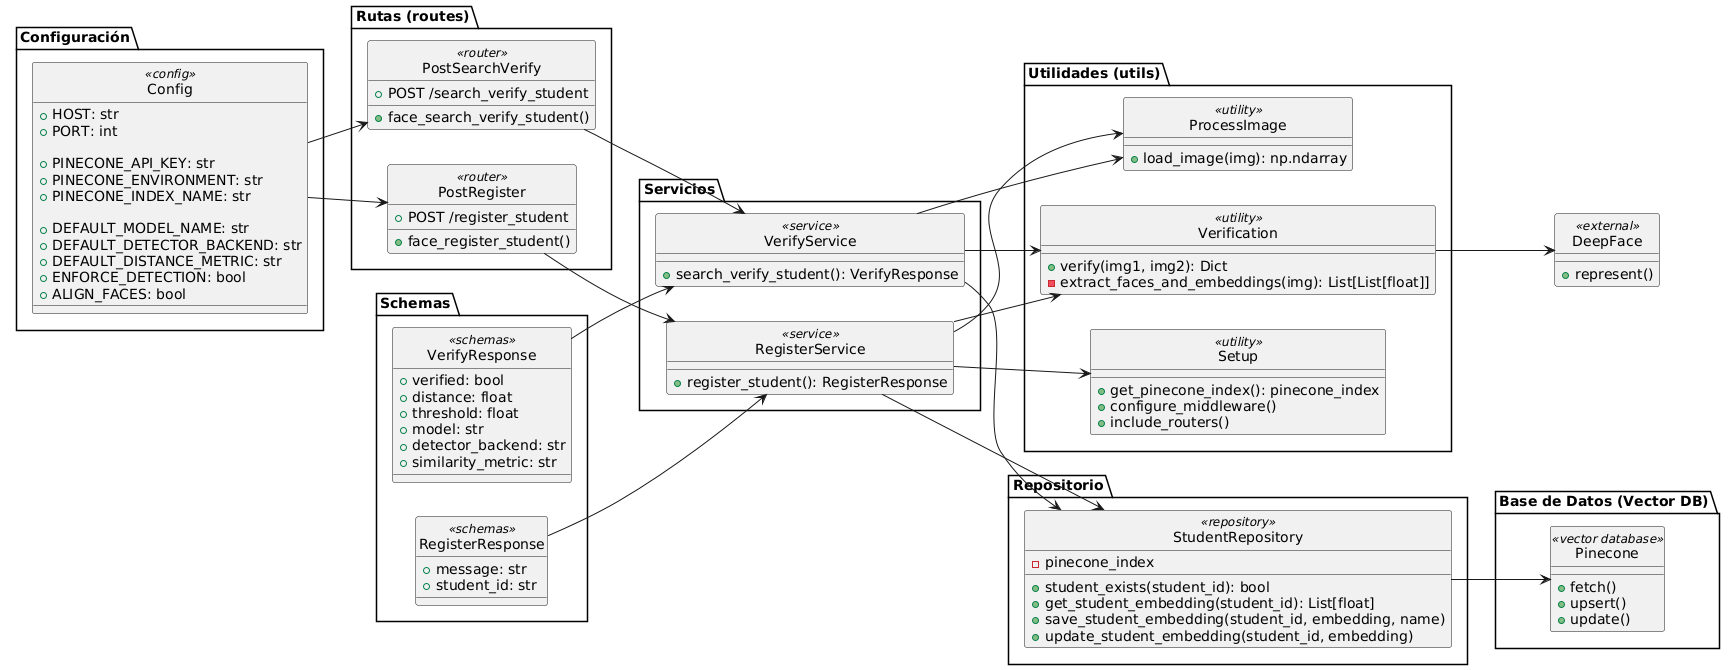

The diagram above was rendered by PlantUML. Its source (embedded in the PNG):
@startuml
left to right direction
skinparam style strictuml
skinparam componentStyle uml2

' === CONFIGURACIÓN ===
package "Configuración" {
    class Config <<config>> {
        +HOST: str
        +PORT: int

        +PINECONE_API_KEY: str
        +PINECONE_ENVIRONMENT: str
        +PINECONE_INDEX_NAME: str

        +DEFAULT_MODEL_NAME: str
        +DEFAULT_DETECTOR_BACKEND: str
        +DEFAULT_DISTANCE_METRIC: str
        +ENFORCE_DETECTION: bool
        +ALIGN_FACES: bool
    }
}

' === RUTAS ===
package "Rutas (routes)" {
    class PostRegister <<router>> {
        +POST /register_student
        +face_register_student()
    }

    class PostSearchVerify <<router>> {
        +POST /search_verify_student
        +face_search_verify_student()
    }
}

' === SERVICIOS ===
package "Servicios" {
    class RegisterService <<service>> {
        +register_student(): RegisterResponse
    }

    class VerifyService <<service>> {
        +search_verify_student(): VerifyResponse
    }
}

' === UTILIDADES ===
package "Utilidades (utils)" {
    class ProcessImage <<utility>> {
        +load_image(img): np.ndarray
    }

    class Setup <<utility>> {
        +get_pinecone_index(): pinecone_index
        +configure_middleware()
        +include_routers()
         
    }

    class Verification <<utility>> {
        +verify(img1, img2): Dict
        -extract_faces_and_embeddings(img): List[List[float]]
    }
}

' === DEEPFACE ===
class DeepFace <<external>> {
    +represent()
}

' === REPOSITORIO ===
package "Repositorio" {
    class StudentRepository <<repository>> {
        -pinecone_index
        +student_exists(student_id): bool
        +get_student_embedding(student_id): List[float]
        +save_student_embedding(student_id, embedding, name)
        +update_student_embedding(student_id, embedding)
    }
}

' === BASE DE DATOS VECTORIAL ===
package "Base de Datos (Vector DB)" {
    class Pinecone <<vector database>> {
        +fetch()
        +upsert()
        +update()
    }
}

' === RESPUESTAS / SCHEMAS ===
package "Schemas" {
    class RegisterResponse <<schemas>> {
        +message: str
        +student_id: str
    }

    class VerifyResponse <<schemas>> {
        +verified: bool
        +distance: float
        +threshold: float
        +model: str
        +detector_backend: str
        +similarity_metric: str
    }
}

' === RELACIONES ===
Config --> PostRegister
Config --> PostSearchVerify

PostRegister --> RegisterService
PostSearchVerify --> VerifyService

RegisterService --> StudentRepository
VerifyService --> StudentRepository

RegisterService --> ProcessImage
RegisterService --> Setup
RegisterService --> Verification

VerifyService --> ProcessImage
VerifyService --> Verification

Verification --> DeepFace



StudentRepository --> Pinecone

RegisterResponse --> RegisterService
VerifyResponse --> VerifyService
@enduml